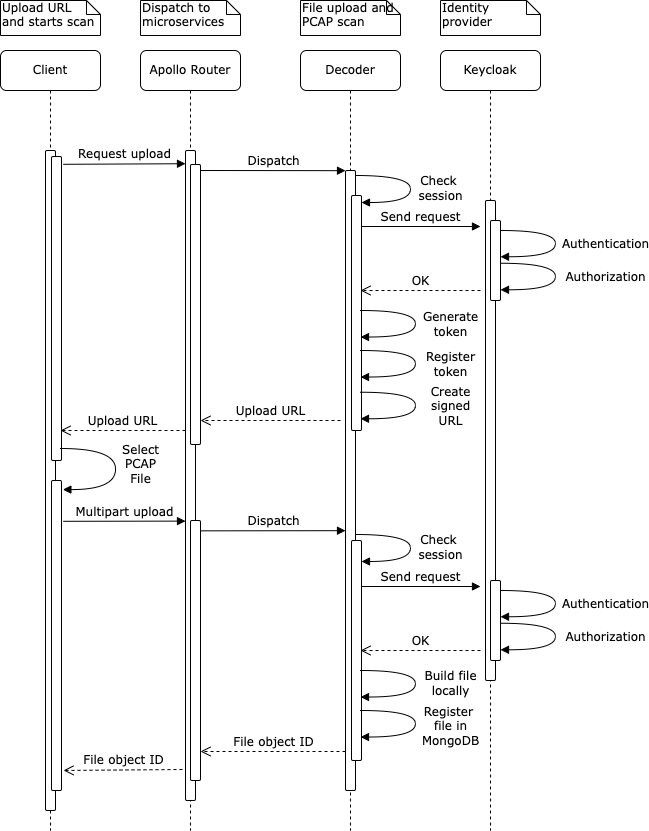

The diagram above was exported from draw.io. Its source (the exported page's mxGraphModel, read from the mxfile embedded in the PNG):
<mxGraphModel dx="830" dy="632" grid="1" gridSize="10" guides="1" tooltips="1" connect="1" arrows="1" fold="1" page="1" pageScale="1" pageWidth="1100" pageHeight="850" background="none" math="0" shadow="0">
  <root>
    <mxCell id="0" />
    <mxCell id="1" parent="0" />
    <mxCell id="7baba1c4bc27f4b0-2" value="Apollo Router" style="shape=umlLifeline;perimeter=lifelinePerimeter;whiteSpace=wrap;html=1;container=1;collapsible=0;recursiveResize=0;outlineConnect=0;rounded=1;shadow=0;comic=0;labelBackgroundColor=none;strokeWidth=1;fontFamily=Verdana;fontSize=12;align=center;" parent="1" vertex="1">
      <mxGeometry x="240" y="80" width="100" height="780" as="geometry" />
    </mxCell>
    <mxCell id="7baba1c4bc27f4b0-10" value="" style="html=1;points=[];perimeter=orthogonalPerimeter;rounded=1;shadow=0;comic=0;labelBackgroundColor=none;strokeWidth=1;fontFamily=Verdana;fontSize=12;align=center;" parent="7baba1c4bc27f4b0-2" vertex="1">
      <mxGeometry x="45" y="100" width="10" height="650" as="geometry" />
    </mxCell>
    <mxCell id="h1xUsOW6VDa5FGvd9ZJK-17" value="" style="html=1;points=[];perimeter=orthogonalPerimeter;rounded=1;shadow=0;comic=0;labelBackgroundColor=none;strokeWidth=1;fontFamily=Verdana;fontSize=12;align=center;" parent="7baba1c4bc27f4b0-2" vertex="1">
      <mxGeometry x="50" y="114" width="10" height="280" as="geometry" />
    </mxCell>
    <mxCell id="h1xUsOW6VDa5FGvd9ZJK-25" value="Multipart upload" style="html=1;verticalAlign=bottom;endArrow=block;entryX=0;entryY=0;labelBackgroundColor=none;fontFamily=Verdana;fontSize=12;edgeStyle=elbowEdgeStyle;elbow=vertical;fontColor=default;exitX=1.271;exitY=0.01;exitDx=0;exitDy=0;exitPerimeter=0;rounded=1;" parent="7baba1c4bc27f4b0-2" edge="1">
      <mxGeometry relative="1" as="geometry">
        <mxPoint x="-77.28999999999996" y="470.79999999999995" as="sourcePoint" />
        <mxPoint x="45" y="470.0000000000017" as="targetPoint" />
        <mxPoint as="offset" />
      </mxGeometry>
    </mxCell>
    <mxCell id="h1xUsOW6VDa5FGvd9ZJK-26" value="" style="html=1;points=[];perimeter=orthogonalPerimeter;rounded=1;shadow=0;comic=0;labelBackgroundColor=none;strokeWidth=1;fontFamily=Verdana;fontSize=12;align=center;" parent="7baba1c4bc27f4b0-2" vertex="1">
      <mxGeometry x="50" y="470" width="10" height="260" as="geometry" />
    </mxCell>
    <mxCell id="7baba1c4bc27f4b0-3" value="Decoder" style="shape=umlLifeline;perimeter=lifelinePerimeter;whiteSpace=wrap;html=1;container=1;collapsible=0;recursiveResize=0;outlineConnect=0;rounded=1;shadow=0;comic=0;labelBackgroundColor=none;strokeWidth=1;fontFamily=Verdana;fontSize=12;align=center;" parent="1" vertex="1">
      <mxGeometry x="400" y="80" width="100" height="780" as="geometry" />
    </mxCell>
    <mxCell id="7baba1c4bc27f4b0-13" value="" style="html=1;points=[];perimeter=orthogonalPerimeter;rounded=1;shadow=0;comic=0;labelBackgroundColor=none;strokeWidth=1;fontFamily=Verdana;fontSize=12;align=center;" parent="7baba1c4bc27f4b0-3" vertex="1">
      <mxGeometry x="45" y="120" width="10" height="620" as="geometry" />
    </mxCell>
    <mxCell id="h1xUsOW6VDa5FGvd9ZJK-2" value="" style="html=1;points=[];perimeter=orthogonalPerimeter;rounded=1;shadow=0;comic=0;labelBackgroundColor=none;strokeWidth=1;fontFamily=Verdana;fontSize=12;align=center;" parent="7baba1c4bc27f4b0-3" vertex="1">
      <mxGeometry x="51" y="145" width="10" height="235" as="geometry" />
    </mxCell>
    <mxCell id="h1xUsOW6VDa5FGvd9ZJK-7" value="Check&amp;nbsp;&lt;br&gt;session" style="html=1;verticalAlign=bottom;endArrow=block;labelBackgroundColor=none;fontFamily=Verdana;fontSize=12;elbow=vertical;edgeStyle=orthogonalEdgeStyle;curved=1;entryX=1.133;entryY=0.105;entryDx=0;entryDy=0;entryPerimeter=0;exitX=0.961;exitY=0.14;exitDx=0;exitDy=0;exitPerimeter=0;fontColor=default;rounded=1;" parent="7baba1c4bc27f4b0-3" edge="1">
      <mxGeometry x="0.2522" y="30" relative="1" as="geometry">
        <mxPoint x="55" y="125" as="sourcePoint" />
        <mxPoint x="61" y="152" as="targetPoint" />
        <Array as="points">
          <mxPoint x="110" y="125" />
          <mxPoint x="110" y="152" />
        </Array>
        <mxPoint x="30" y="-27" as="offset" />
      </mxGeometry>
    </mxCell>
    <mxCell id="h1xUsOW6VDa5FGvd9ZJK-28" value="" style="html=1;points=[];perimeter=orthogonalPerimeter;rounded=1;shadow=0;comic=0;labelBackgroundColor=none;strokeWidth=1;fontFamily=Verdana;fontSize=12;align=center;" parent="7baba1c4bc27f4b0-3" vertex="1">
      <mxGeometry x="51" y="490" width="10" height="220" as="geometry" />
    </mxCell>
    <mxCell id="h1xUsOW6VDa5FGvd9ZJK-29" value="Check&amp;nbsp;&lt;br&gt;session" style="html=1;verticalAlign=bottom;endArrow=block;labelBackgroundColor=none;fontFamily=Verdana;fontSize=12;elbow=vertical;edgeStyle=orthogonalEdgeStyle;curved=1;entryX=1.133;entryY=0.105;entryDx=0;entryDy=0;entryPerimeter=0;exitX=0.961;exitY=0.14;exitDx=0;exitDy=0;exitPerimeter=0;fontColor=default;rounded=1;" parent="7baba1c4bc27f4b0-3" edge="1">
      <mxGeometry x="0.2522" y="30" relative="1" as="geometry">
        <mxPoint x="55" y="484" as="sourcePoint" />
        <mxPoint x="61" y="511" as="targetPoint" />
        <Array as="points">
          <mxPoint x="110" y="484" />
          <mxPoint x="110" y="511" />
        </Array>
        <mxPoint x="30" y="-27" as="offset" />
      </mxGeometry>
    </mxCell>
    <mxCell id="h1xUsOW6VDa5FGvd9ZJK-37" value="File object ID" style="html=1;verticalAlign=bottom;endArrow=open;dashed=1;endSize=8;labelBackgroundColor=none;fontFamily=Verdana;fontSize=12;fontColor=default;rounded=1;" parent="7baba1c4bc27f4b0-3" edge="1">
      <mxGeometry relative="1" as="geometry">
        <mxPoint x="-100" y="701" as="targetPoint" />
        <mxPoint x="45" y="701" as="sourcePoint" />
      </mxGeometry>
    </mxCell>
    <mxCell id="7baba1c4bc27f4b0-4" value="Keycloak" style="shape=umlLifeline;perimeter=lifelinePerimeter;whiteSpace=wrap;html=1;container=1;collapsible=0;recursiveResize=0;outlineConnect=0;rounded=1;shadow=0;comic=0;labelBackgroundColor=none;strokeWidth=1;fontFamily=Verdana;fontSize=12;align=center;" parent="1" vertex="1">
      <mxGeometry x="540" y="80" width="100" height="780" as="geometry" />
    </mxCell>
    <mxCell id="h1xUsOW6VDa5FGvd9ZJK-8" value="Send request" style="html=1;verticalAlign=bottom;endArrow=block;labelBackgroundColor=none;fontFamily=Verdana;fontSize=12;fontColor=default;rounded=1;" parent="7baba1c4bc27f4b0-4" edge="1">
      <mxGeometry relative="1" as="geometry">
        <mxPoint x="-79" y="176" as="sourcePoint" />
        <mxPoint x="40" y="176" as="targetPoint" />
      </mxGeometry>
    </mxCell>
    <mxCell id="h1xUsOW6VDa5FGvd9ZJK-4" value="Authorization" style="html=1;verticalAlign=bottom;endArrow=block;labelBackgroundColor=none;fontFamily=Verdana;fontSize=12;elbow=vertical;edgeStyle=orthogonalEdgeStyle;curved=1;exitX=0.961;exitY=0.14;exitDx=0;exitDy=0;exitPerimeter=0;fontColor=default;entryX=1;entryY=0.861;entryDx=0;entryDy=0;entryPerimeter=0;rounded=1;" parent="7baba1c4bc27f4b0-4" edge="1">
      <mxGeometry x="0.1483" y="50" relative="1" as="geometry">
        <mxPoint x="60" y="212.75" as="sourcePoint" />
        <mxPoint x="60" y="239.26999999999998" as="targetPoint" />
        <Array as="points">
          <mxPoint x="115" y="213" />
          <mxPoint x="115" y="239" />
        </Array>
        <mxPoint as="offset" />
      </mxGeometry>
    </mxCell>
    <mxCell id="h1xUsOW6VDa5FGvd9ZJK-11" value="Authentication" style="html=1;verticalAlign=bottom;endArrow=block;labelBackgroundColor=none;fontFamily=Verdana;fontSize=12;elbow=vertical;edgeStyle=orthogonalEdgeStyle;curved=1;exitX=0.961;exitY=0.14;exitDx=0;exitDy=0;exitPerimeter=0;fontColor=default;entryX=1;entryY=0.861;entryDx=0;entryDy=0;entryPerimeter=0;rounded=1;" parent="7baba1c4bc27f4b0-4" edge="1">
      <mxGeometry x="0.1483" y="50" relative="1" as="geometry">
        <mxPoint x="60" y="180" as="sourcePoint" />
        <mxPoint x="60" y="206.25" as="targetPoint" />
        <Array as="points">
          <mxPoint x="115" y="180.25" />
          <mxPoint x="115" y="206.25" />
        </Array>
        <mxPoint as="offset" />
      </mxGeometry>
    </mxCell>
    <mxCell id="7baba1c4bc27f4b0-8" value="Client" style="shape=umlLifeline;perimeter=lifelinePerimeter;whiteSpace=wrap;html=1;container=1;collapsible=0;recursiveResize=0;outlineConnect=0;rounded=1;shadow=0;comic=0;labelBackgroundColor=none;strokeWidth=1;fontFamily=Verdana;fontSize=12;align=center;" parent="1" vertex="1">
      <mxGeometry x="100" y="80" width="100" height="780" as="geometry" />
    </mxCell>
    <mxCell id="7baba1c4bc27f4b0-9" value="" style="html=1;points=[];perimeter=orthogonalPerimeter;rounded=1;shadow=0;comic=0;labelBackgroundColor=none;strokeWidth=1;fontFamily=Verdana;fontSize=12;align=center;" parent="7baba1c4bc27f4b0-8" vertex="1">
      <mxGeometry x="45" y="100" width="10" height="660" as="geometry" />
    </mxCell>
    <mxCell id="h1xUsOW6VDa5FGvd9ZJK-19" value="" style="html=1;points=[];perimeter=orthogonalPerimeter;rounded=1;shadow=0;comic=0;labelBackgroundColor=none;strokeWidth=1;fontFamily=Verdana;fontSize=12;align=center;" parent="7baba1c4bc27f4b0-8" vertex="1">
      <mxGeometry x="51" y="106" width="10" height="304" as="geometry" />
    </mxCell>
    <mxCell id="h1xUsOW6VDa5FGvd9ZJK-22" value="" style="html=1;points=[];perimeter=orthogonalPerimeter;rounded=1;shadow=0;comic=0;labelBackgroundColor=none;strokeWidth=1;fontFamily=Verdana;fontSize=12;align=center;" parent="7baba1c4bc27f4b0-8" vertex="1">
      <mxGeometry x="51" y="430" width="10" height="310" as="geometry" />
    </mxCell>
    <mxCell id="h1xUsOW6VDa5FGvd9ZJK-38" value="File object ID" style="html=1;verticalAlign=bottom;endArrow=open;dashed=1;endSize=8;labelBackgroundColor=none;fontFamily=Verdana;fontSize=12;fontColor=default;entryX=1;entryY=0.878;entryDx=0;entryDy=0;entryPerimeter=0;rounded=1;" parent="7baba1c4bc27f4b0-8" edge="1">
      <mxGeometry relative="1" as="geometry">
        <mxPoint x="63" y="719.9600000000002" as="targetPoint" />
        <mxPoint x="182" y="719" as="sourcePoint" />
      </mxGeometry>
    </mxCell>
    <mxCell id="7baba1c4bc27f4b0-16" value="" style="html=1;points=[];perimeter=orthogonalPerimeter;rounded=1;shadow=0;comic=0;labelBackgroundColor=none;strokeWidth=1;fontFamily=Verdana;fontSize=12;align=center;" parent="1" vertex="1">
      <mxGeometry x="585" y="230" width="10" height="480" as="geometry" />
    </mxCell>
    <mxCell id="7baba1c4bc27f4b0-11" value="Request upload" style="html=1;verticalAlign=bottom;endArrow=block;entryX=0;entryY=0;labelBackgroundColor=none;fontFamily=Verdana;fontSize=12;edgeStyle=elbowEdgeStyle;elbow=vertical;fontColor=default;exitX=1.271;exitY=0.01;exitDx=0;exitDy=0;exitPerimeter=0;rounded=1;" parent="1" edge="1">
      <mxGeometry relative="1" as="geometry">
        <mxPoint x="162.71000000000004" y="193.8" as="sourcePoint" />
        <mxPoint x="285" y="193.0000000000017" as="targetPoint" />
        <mxPoint as="offset" />
      </mxGeometry>
    </mxCell>
    <mxCell id="7baba1c4bc27f4b0-14" value="Dispatch" style="html=1;verticalAlign=bottom;endArrow=block;entryX=0;entryY=0;labelBackgroundColor=none;fontFamily=Verdana;fontSize=12;edgeStyle=elbowEdgeStyle;elbow=vertical;fontColor=default;rounded=1;" parent="1" target="7baba1c4bc27f4b0-13" edge="1">
      <mxGeometry relative="1" as="geometry">
        <mxPoint x="300" y="200" as="sourcePoint" />
      </mxGeometry>
    </mxCell>
    <mxCell id="7baba1c4bc27f4b0-40" value="Upload URL&amp;nbsp; and starts scan" style="shape=note;whiteSpace=wrap;html=1;size=14;verticalAlign=top;align=left;spacingTop=-6;rounded=1;shadow=0;comic=0;labelBackgroundColor=none;strokeWidth=1;fontFamily=Verdana;fontSize=12;" parent="1" vertex="1">
      <mxGeometry x="100" y="30" width="100" height="35" as="geometry" />
    </mxCell>
    <mxCell id="7baba1c4bc27f4b0-41" value="Dispatch to microservices" style="shape=note;whiteSpace=wrap;html=1;size=14;verticalAlign=top;align=left;spacingTop=-6;rounded=1;shadow=0;comic=0;labelBackgroundColor=none;strokeWidth=1;fontFamily=Verdana;fontSize=12;" parent="1" vertex="1">
      <mxGeometry x="240" y="30" width="100" height="35" as="geometry" />
    </mxCell>
    <mxCell id="7baba1c4bc27f4b0-42" value="File upload and PCAP scan" style="shape=note;whiteSpace=wrap;html=1;size=14;verticalAlign=top;align=left;spacingTop=-6;rounded=1;shadow=0;comic=0;labelBackgroundColor=none;strokeWidth=1;fontFamily=Verdana;fontSize=12;" parent="1" vertex="1">
      <mxGeometry x="400" y="30" width="100" height="35" as="geometry" />
    </mxCell>
    <mxCell id="7baba1c4bc27f4b0-43" value="Identity provider" style="shape=note;whiteSpace=wrap;html=1;size=14;verticalAlign=top;align=left;spacingTop=-6;rounded=1;shadow=0;comic=0;labelBackgroundColor=none;strokeWidth=1;fontFamily=Verdana;fontSize=12;" parent="1" vertex="1">
      <mxGeometry x="540" y="30" width="100" height="35" as="geometry" />
    </mxCell>
    <mxCell id="7baba1c4bc27f4b0-34" value="" style="html=1;points=[];perimeter=orthogonalPerimeter;rounded=1;shadow=0;comic=0;labelBackgroundColor=none;strokeWidth=1;fontFamily=Verdana;fontSize=12;align=center;" parent="1" vertex="1">
      <mxGeometry x="590" y="250" width="10" height="80" as="geometry" />
    </mxCell>
    <mxCell id="h1xUsOW6VDa5FGvd9ZJK-6" value="OK" style="html=1;verticalAlign=bottom;endArrow=open;dashed=1;endSize=8;labelBackgroundColor=none;fontFamily=Verdana;fontSize=12;fontColor=default;rounded=1;" parent="1" edge="1">
      <mxGeometry relative="1" as="geometry">
        <mxPoint x="460" y="320" as="targetPoint" />
        <mxPoint x="580" y="320" as="sourcePoint" />
      </mxGeometry>
    </mxCell>
    <mxCell id="h1xUsOW6VDa5FGvd9ZJK-12" value="Generate&lt;br&gt;token" style="html=1;verticalAlign=bottom;endArrow=block;labelBackgroundColor=none;fontFamily=Verdana;fontSize=12;elbow=vertical;edgeStyle=orthogonalEdgeStyle;curved=1;exitX=0.961;exitY=0.14;exitDx=0;exitDy=0;exitPerimeter=0;fontColor=default;entryX=1;entryY=0.861;entryDx=0;entryDy=0;entryPerimeter=0;rounded=1;" parent="1" edge="1">
      <mxGeometry x="0.194" y="35" relative="1" as="geometry">
        <mxPoint x="460" y="340" as="sourcePoint" />
        <mxPoint x="460" y="366.52" as="targetPoint" />
        <Array as="points">
          <mxPoint x="515" y="340.25" />
          <mxPoint x="515" y="366.25" />
        </Array>
        <mxPoint x="35" y="-31" as="offset" />
      </mxGeometry>
    </mxCell>
    <mxCell id="h1xUsOW6VDa5FGvd9ZJK-13" value="Register&lt;br&gt;token" style="html=1;verticalAlign=bottom;endArrow=block;labelBackgroundColor=none;fontFamily=Verdana;fontSize=12;elbow=vertical;edgeStyle=orthogonalEdgeStyle;curved=1;exitX=0.961;exitY=0.14;exitDx=0;exitDy=0;exitPerimeter=0;fontColor=default;entryX=1;entryY=0.861;entryDx=0;entryDy=0;entryPerimeter=0;rounded=1;" parent="1" edge="1">
      <mxGeometry x="0.194" y="35" relative="1" as="geometry">
        <mxPoint x="460" y="380" as="sourcePoint" />
        <mxPoint x="460" y="406.52" as="targetPoint" />
        <Array as="points">
          <mxPoint x="515" y="380.25" />
          <mxPoint x="515" y="406.25" />
        </Array>
        <mxPoint x="35" y="-31" as="offset" />
      </mxGeometry>
    </mxCell>
    <mxCell id="h1xUsOW6VDa5FGvd9ZJK-14" value="Create&lt;br&gt;signed&lt;br&gt;URL" style="html=1;verticalAlign=bottom;endArrow=block;labelBackgroundColor=none;fontFamily=Verdana;fontSize=12;elbow=vertical;edgeStyle=orthogonalEdgeStyle;curved=1;exitX=0.961;exitY=0.14;exitDx=0;exitDy=0;exitPerimeter=0;fontColor=default;entryX=1;entryY=0.861;entryDx=0;entryDy=0;entryPerimeter=0;rounded=1;" parent="1" edge="1">
      <mxGeometry x="0.1948" y="37" relative="1" as="geometry">
        <mxPoint x="460" y="421.74" as="sourcePoint" />
        <mxPoint x="460" y="448.26" as="targetPoint" />
        <Array as="points">
          <mxPoint x="515" y="421.99" />
          <mxPoint x="515" y="447.99" />
        </Array>
        <mxPoint x="35" y="-25" as="offset" />
      </mxGeometry>
    </mxCell>
    <mxCell id="h1xUsOW6VDa5FGvd9ZJK-15" value="Upload URL" style="html=1;verticalAlign=bottom;endArrow=open;dashed=1;endSize=8;labelBackgroundColor=none;fontFamily=Verdana;fontSize=12;fontColor=default;rounded=1;" parent="1" edge="1">
      <mxGeometry x="0.0002" relative="1" as="geometry">
        <mxPoint x="300" y="450" as="targetPoint" />
        <mxPoint x="440" y="450" as="sourcePoint" />
        <mxPoint as="offset" />
      </mxGeometry>
    </mxCell>
    <mxCell id="h1xUsOW6VDa5FGvd9ZJK-24" value="Select&lt;br&gt;PCAP&lt;br&gt;File" style="html=1;verticalAlign=bottom;endArrow=block;labelBackgroundColor=none;fontFamily=Verdana;fontSize=12;elbow=vertical;edgeStyle=orthogonalEdgeStyle;curved=1;exitX=0.961;exitY=0.14;exitDx=0;exitDy=0;exitPerimeter=0;fontColor=default;entryX=1.137;entryY=0.06;entryDx=0;entryDy=0;entryPerimeter=0;rounded=1;" parent="1" edge="1">
      <mxGeometry x="0.2775" y="25" relative="1" as="geometry">
        <mxPoint x="160" y="478" as="sourcePoint" />
        <mxPoint x="162.37" y="519.1" as="targetPoint" />
        <Array as="points">
          <mxPoint x="215" y="478" />
          <mxPoint x="215" y="519" />
        </Array>
        <mxPoint as="offset" />
      </mxGeometry>
    </mxCell>
    <mxCell id="h1xUsOW6VDa5FGvd9ZJK-18" value="Upload URL" style="html=1;verticalAlign=bottom;endArrow=open;dashed=1;endSize=8;labelBackgroundColor=none;fontFamily=Verdana;fontSize=12;fontColor=default;exitX=0.011;exitY=0.568;exitDx=0;exitDy=0;exitPerimeter=0;rounded=1;" parent="1" edge="1">
      <mxGeometry x="-0.0004" relative="1" as="geometry">
        <mxPoint x="160" y="460" as="targetPoint" />
        <mxPoint x="285" y="460" as="sourcePoint" />
        <mxPoint as="offset" />
      </mxGeometry>
    </mxCell>
    <mxCell id="h1xUsOW6VDa5FGvd9ZJK-27" value="Dispatch" style="html=1;verticalAlign=bottom;endArrow=block;entryX=0;entryY=0;labelBackgroundColor=none;fontFamily=Verdana;fontSize=12;edgeStyle=elbowEdgeStyle;elbow=vertical;fontColor=default;rounded=1;" parent="1" edge="1">
      <mxGeometry relative="1" as="geometry">
        <mxPoint x="300" y="560.35" as="sourcePoint" />
        <mxPoint x="445" y="560.35" as="targetPoint" />
      </mxGeometry>
    </mxCell>
    <mxCell id="h1xUsOW6VDa5FGvd9ZJK-30" value="Send request" style="html=1;verticalAlign=bottom;endArrow=block;labelBackgroundColor=none;fontFamily=Verdana;fontSize=12;fontColor=default;rounded=1;" parent="1" edge="1">
      <mxGeometry relative="1" as="geometry">
        <mxPoint x="461" y="616" as="sourcePoint" />
        <mxPoint x="580" y="616" as="targetPoint" />
      </mxGeometry>
    </mxCell>
    <mxCell id="h1xUsOW6VDa5FGvd9ZJK-31" value="Authorization" style="html=1;verticalAlign=bottom;endArrow=block;labelBackgroundColor=none;fontFamily=Verdana;fontSize=12;elbow=vertical;edgeStyle=orthogonalEdgeStyle;curved=1;exitX=0.961;exitY=0.14;exitDx=0;exitDy=0;exitPerimeter=0;fontColor=default;entryX=1;entryY=0.861;entryDx=0;entryDy=0;entryPerimeter=0;rounded=1;" parent="1" edge="1">
      <mxGeometry x="0.1483" y="50" relative="1" as="geometry">
        <mxPoint x="600" y="652.75" as="sourcePoint" />
        <mxPoint x="600" y="679.27" as="targetPoint" />
        <Array as="points">
          <mxPoint x="655" y="653" />
          <mxPoint x="655" y="679" />
        </Array>
        <mxPoint as="offset" />
      </mxGeometry>
    </mxCell>
    <mxCell id="h1xUsOW6VDa5FGvd9ZJK-32" value="Authentication" style="html=1;verticalAlign=bottom;endArrow=block;labelBackgroundColor=none;fontFamily=Verdana;fontSize=12;elbow=vertical;edgeStyle=orthogonalEdgeStyle;curved=1;exitX=0.961;exitY=0.14;exitDx=0;exitDy=0;exitPerimeter=0;fontColor=default;entryX=1;entryY=0.861;entryDx=0;entryDy=0;entryPerimeter=0;rounded=1;" parent="1" edge="1">
      <mxGeometry x="0.1483" y="50" relative="1" as="geometry">
        <mxPoint x="600" y="620" as="sourcePoint" />
        <mxPoint x="600" y="646.25" as="targetPoint" />
        <Array as="points">
          <mxPoint x="655" y="620.25" />
          <mxPoint x="655" y="646.25" />
        </Array>
        <mxPoint as="offset" />
      </mxGeometry>
    </mxCell>
    <mxCell id="h1xUsOW6VDa5FGvd9ZJK-33" value="" style="html=1;points=[];perimeter=orthogonalPerimeter;rounded=1;shadow=0;comic=0;labelBackgroundColor=none;strokeWidth=1;fontFamily=Verdana;fontSize=12;align=center;" parent="1" vertex="1">
      <mxGeometry x="590" y="610" width="10" height="80" as="geometry" />
    </mxCell>
    <mxCell id="h1xUsOW6VDa5FGvd9ZJK-34" value="OK" style="html=1;verticalAlign=bottom;endArrow=open;dashed=1;endSize=8;labelBackgroundColor=none;fontFamily=Verdana;fontSize=12;fontColor=default;rounded=1;" parent="1" edge="1">
      <mxGeometry relative="1" as="geometry">
        <mxPoint x="460" y="680" as="targetPoint" />
        <mxPoint x="580" y="680" as="sourcePoint" />
      </mxGeometry>
    </mxCell>
    <mxCell id="h1xUsOW6VDa5FGvd9ZJK-35" value="Build file&lt;br&gt;locally" style="html=1;verticalAlign=bottom;endArrow=block;labelBackgroundColor=none;fontFamily=Verdana;fontSize=12;elbow=vertical;edgeStyle=orthogonalEdgeStyle;curved=1;exitX=0.961;exitY=0.14;exitDx=0;exitDy=0;exitPerimeter=0;fontColor=default;entryX=1;entryY=0.861;entryDx=0;entryDy=0;entryPerimeter=0;rounded=1;" parent="1" edge="1">
      <mxGeometry x="0.1941" y="35" relative="1" as="geometry">
        <mxPoint x="460" y="700" as="sourcePoint" />
        <mxPoint x="460" y="726.52" as="targetPoint" />
        <Array as="points">
          <mxPoint x="515" y="700.25" />
          <mxPoint x="515" y="726.25" />
        </Array>
        <mxPoint x="35" y="-32" as="offset" />
      </mxGeometry>
    </mxCell>
    <mxCell id="h1xUsOW6VDa5FGvd9ZJK-36" value="Register&amp;nbsp;&lt;br&gt;file in&lt;br&gt;MongoDB" style="html=1;verticalAlign=bottom;endArrow=block;labelBackgroundColor=none;fontFamily=Verdana;fontSize=12;elbow=vertical;edgeStyle=orthogonalEdgeStyle;curved=1;exitX=0.961;exitY=0.14;exitDx=0;exitDy=0;exitPerimeter=0;fontColor=default;entryX=1;entryY=0.861;entryDx=0;entryDy=0;entryPerimeter=0;rounded=1;" parent="1" edge="1">
      <mxGeometry x="0.1941" y="38" relative="1" as="geometry">
        <mxPoint x="460" y="740" as="sourcePoint" />
        <mxPoint x="460" y="766.52" as="targetPoint" />
        <Array as="points">
          <mxPoint x="515" y="740.25" />
          <mxPoint x="515" y="766.25" />
        </Array>
        <mxPoint x="35" y="-25" as="offset" />
      </mxGeometry>
    </mxCell>
  </root>
</mxGraphModel>